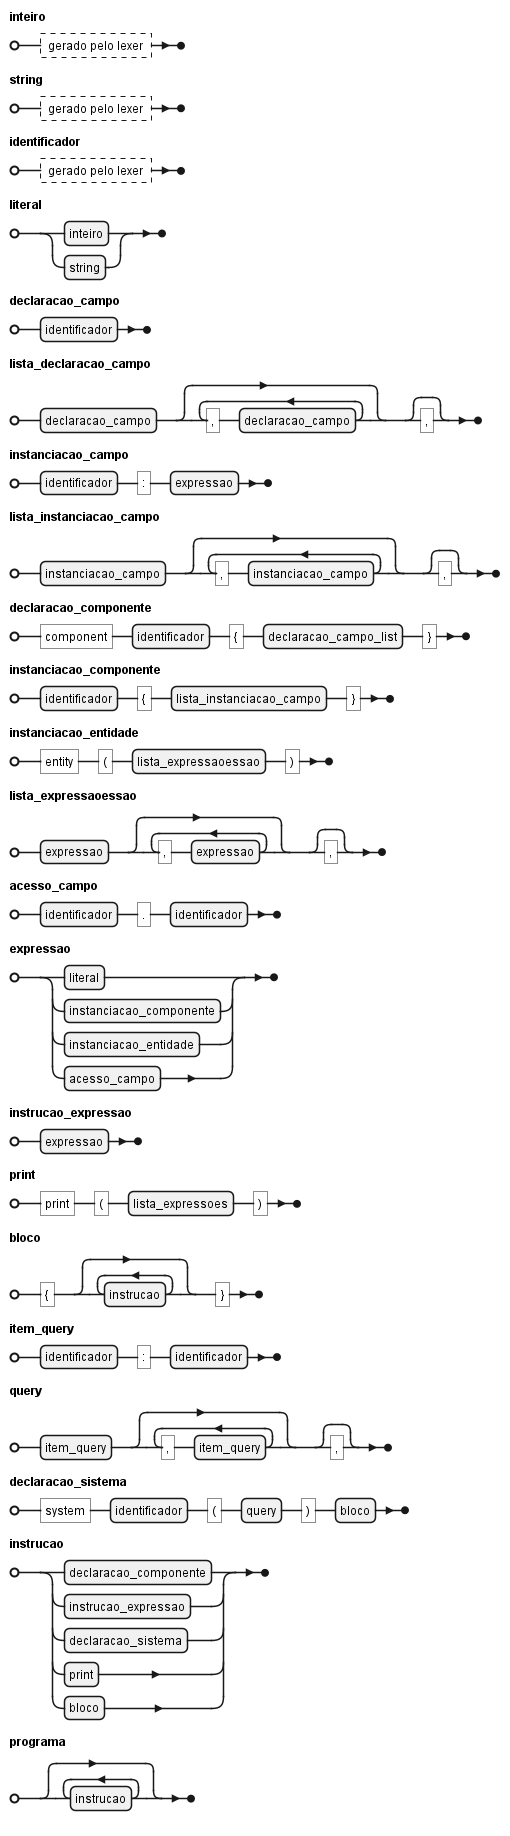

The diagram above was rendered by PlantUML. Its source (embedded in the PNG):
@startebnf diagrama_gramatica
skinparam packageStyle rectangle
skinparam shadowing true
skinparam linetype ortho
skinparam defaultFontName Arial
skinparam defaultFontSize 12

inteiro = ? gerado pelo lexer ? ;
string = ? gerado pelo lexer ? ;
identificador = ? gerado pelo lexer ? ;

literal = inteiro | string ;

declaracao_campo = identificador ;
lista_declaracao_campo = declaracao_campo , { "," , declaracao_campo } , [ "," ] ;

instanciacao_campo = identificador , ":" , expressao ;
lista_instanciacao_campo = instanciacao_campo , { "," , instanciacao_campo } , [ "," ] ;

declaracao_componente = "component" , identificador , "{" , declaracao_campo_list , "}" ;

instanciacao_componente = identificador , "{" , lista_instanciacao_campo , "}" ;

instanciacao_entidade = "entity" , "(" , lista_expressaoessao , ")" ;
lista_expressaoessao = expressao , { "," , expressao } , [ "," ] ;

acesso_campo = identificador , "." , identificador ;

expressao = literal | instanciacao_componente | instanciacao_entidade | acesso_campo ;

instrucao_expressao = expressao ;

print = "print" , "(" , lista_expressoes , ")" ;

bloco = "{" , { instrucao } , "}" ;

item_query = identificador , ":" , identificador ;
query = item_query , { "," , item_query } , [ "," ] ;

declaracao_sistema = "system" , identificador , "(" , query , ")" , bloco ;

instrucao = declaracao_componente | instrucao_expressao | declaracao_sistema | print | bloco ;

programa = { instrucao } ;

@endebnf